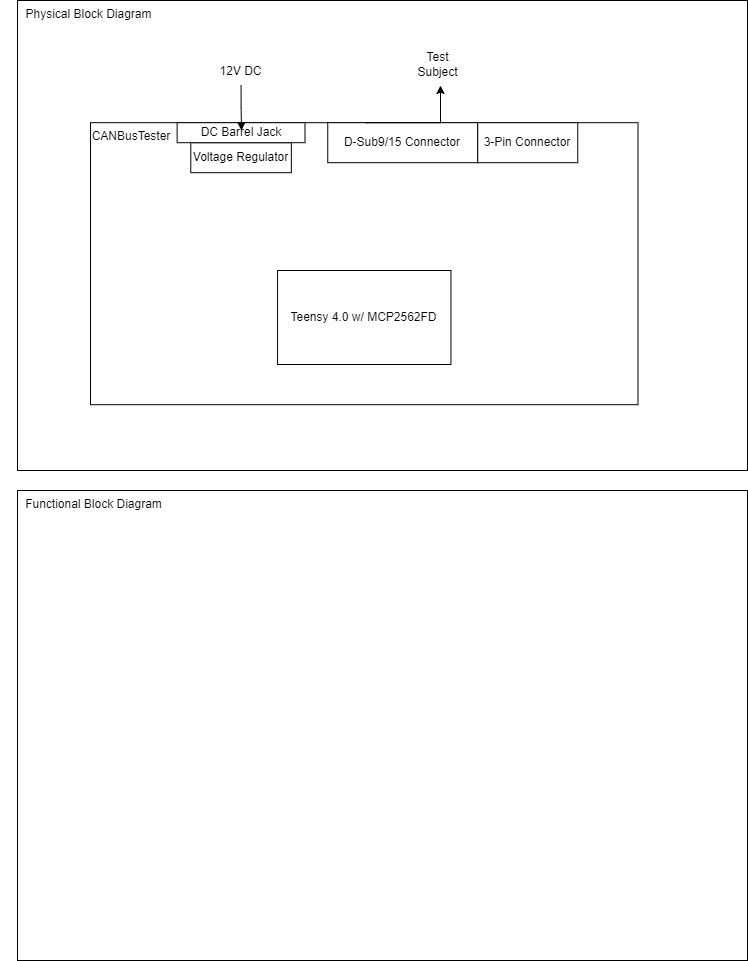

The diagram above was exported from draw.io. Its source (the exported page's mxGraphModel, read from the mxfile embedded in the PNG):
<mxGraphModel dx="1381" dy="756" grid="1" gridSize="10" guides="1" tooltips="1" connect="1" arrows="1" fold="1" page="1" pageScale="1" pageWidth="827" pageHeight="1169" math="0" shadow="0">
  <root>
    <mxCell id="WIyWlLk6GJQsqaUBKTNV-0" />
    <mxCell id="WIyWlLk6GJQsqaUBKTNV-1" parent="WIyWlLk6GJQsqaUBKTNV-0" />
    <mxCell id="42SK09DIyItqv053Iexn-3" value="" style="group" parent="WIyWlLk6GJQsqaUBKTNV-1" vertex="1" connectable="0">
      <mxGeometry x="97" y="80" width="730" height="470" as="geometry" />
    </mxCell>
    <mxCell id="42SK09DIyItqv053Iexn-1" value="" style="rounded=0;whiteSpace=wrap;html=1;" parent="42SK09DIyItqv053Iexn-3" vertex="1">
      <mxGeometry width="730" height="469.99999999999994" as="geometry" />
    </mxCell>
    <mxCell id="42SK09DIyItqv053Iexn-14" value="" style="group" parent="42SK09DIyItqv053Iexn-3" vertex="1" connectable="0">
      <mxGeometry x="73" y="122.19999999999999" width="547.5" height="282" as="geometry" />
    </mxCell>
    <mxCell id="42SK09DIyItqv053Iexn-12" value="" style="rounded=0;whiteSpace=wrap;html=1;" parent="42SK09DIyItqv053Iexn-14" vertex="1">
      <mxGeometry width="547.5" height="282" as="geometry" />
    </mxCell>
    <mxCell id="42SK09DIyItqv053Iexn-13" value="CANBusTester" style="text;html=1;strokeColor=none;fillColor=none;align=center;verticalAlign=middle;whiteSpace=wrap;rounded=0;" parent="42SK09DIyItqv053Iexn-14" vertex="1">
      <mxGeometry width="82.125" height="28.2" as="geometry" />
    </mxCell>
    <mxCell id="42SK09DIyItqv053Iexn-54" value="D-Sub9/15 Connector" style="rounded=0;whiteSpace=wrap;html=1;" parent="42SK09DIyItqv053Iexn-14" vertex="1">
      <mxGeometry x="237.25" width="150" height="40" as="geometry" />
    </mxCell>
    <mxCell id="vC_VVIz564KL2YeUVxVB-2" value="Voltage Regulator" style="rounded=0;whiteSpace=wrap;html=1;" parent="42SK09DIyItqv053Iexn-14" vertex="1">
      <mxGeometry x="100.28" y="20" width="100.56" height="30" as="geometry" />
    </mxCell>
    <mxCell id="vC_VVIz564KL2YeUVxVB-9" value="3-Pin Connector" style="rounded=0;whiteSpace=wrap;html=1;" parent="42SK09DIyItqv053Iexn-14" vertex="1">
      <mxGeometry x="387.25" width="100" height="40" as="geometry" />
    </mxCell>
    <mxCell id="vC_VVIz564KL2YeUVxVB-14" value="DC Barrel Jack" style="rounded=0;whiteSpace=wrap;html=1;" parent="42SK09DIyItqv053Iexn-14" vertex="1">
      <mxGeometry x="86.62" width="127.88" height="20" as="geometry" />
    </mxCell>
    <mxCell id="42SK09DIyItqv053Iexn-9" value="" style="group" parent="42SK09DIyItqv053Iexn-14" vertex="1" connectable="0">
      <mxGeometry x="187.06" y="147.8" width="173.375" height="94" as="geometry" />
    </mxCell>
    <mxCell id="42SK09DIyItqv053Iexn-7" value="Teensy 4.0 w/ MCP2562FD" style="rounded=0;whiteSpace=wrap;html=1;" parent="42SK09DIyItqv053Iexn-9" vertex="1">
      <mxGeometry width="173.375" height="94" as="geometry" />
    </mxCell>
    <mxCell id="42SK09DIyItqv053Iexn-2" value="Physical Block Diagram" style="text;html=1;strokeColor=none;fillColor=none;align=center;verticalAlign=middle;whiteSpace=wrap;rounded=0;" parent="42SK09DIyItqv053Iexn-3" vertex="1">
      <mxGeometry x="-17" width="177" height="28.2" as="geometry" />
    </mxCell>
    <mxCell id="42SK09DIyItqv053Iexn-16" value="12V DC" style="text;html=1;strokeColor=none;fillColor=none;align=center;verticalAlign=middle;whiteSpace=wrap;rounded=0;" parent="42SK09DIyItqv053Iexn-3" vertex="1">
      <mxGeometry x="196.1875" y="56.4" width="54.75" height="28.2" as="geometry" />
    </mxCell>
    <mxCell id="42SK09DIyItqv053Iexn-24" value="Test Subject&lt;br&gt;" style="text;html=1;strokeColor=none;fillColor=none;align=center;verticalAlign=middle;whiteSpace=wrap;rounded=0;" parent="42SK09DIyItqv053Iexn-3" vertex="1">
      <mxGeometry x="393" y="50" width="54.75" height="28.2" as="geometry" />
    </mxCell>
    <mxCell id="42SK09DIyItqv053Iexn-58" style="edgeStyle=orthogonalEdgeStyle;rounded=0;orthogonalLoop=1;jettySize=auto;html=1;exitX=0.25;exitY=0;exitDx=0;exitDy=0;" parent="42SK09DIyItqv053Iexn-3" source="42SK09DIyItqv053Iexn-54" edge="1">
      <mxGeometry relative="1" as="geometry">
        <mxPoint x="423" y="85" as="targetPoint" />
        <Array as="points">
          <mxPoint x="423" y="122" />
          <mxPoint x="423" y="85" />
        </Array>
      </mxGeometry>
    </mxCell>
    <mxCell id="42SK09DIyItqv053Iexn-27" value="" style="group" parent="WIyWlLk6GJQsqaUBKTNV-1" vertex="1" connectable="0">
      <mxGeometry x="97" y="570" width="730" height="470" as="geometry" />
    </mxCell>
    <mxCell id="42SK09DIyItqv053Iexn-59" value="" style="group" parent="42SK09DIyItqv053Iexn-27" vertex="1" connectable="0">
      <mxGeometry x="-7" width="737" height="469.99999999999994" as="geometry" />
    </mxCell>
    <mxCell id="42SK09DIyItqv053Iexn-28" value="" style="rounded=0;whiteSpace=wrap;html=1;" parent="42SK09DIyItqv053Iexn-59" vertex="1">
      <mxGeometry x="7" width="730" height="469.99999999999994" as="geometry" />
    </mxCell>
    <mxCell id="42SK09DIyItqv053Iexn-32" value="Functional Block Diagram" style="text;html=1;strokeColor=none;fillColor=none;align=center;verticalAlign=middle;whiteSpace=wrap;rounded=0;" parent="42SK09DIyItqv053Iexn-59" vertex="1">
      <mxGeometry width="167" height="28.2" as="geometry" />
    </mxCell>
    <mxCell id="vC_VVIz564KL2YeUVxVB-4" style="edgeStyle=orthogonalEdgeStyle;rounded=0;orthogonalLoop=1;jettySize=auto;html=1;exitX=0.5;exitY=1;exitDx=0;exitDy=0;" parent="WIyWlLk6GJQsqaUBKTNV-1" source="42SK09DIyItqv053Iexn-16" edge="1">
      <mxGeometry relative="1" as="geometry">
        <mxPoint x="321" y="210" as="targetPoint" />
      </mxGeometry>
    </mxCell>
  </root>
</mxGraphModel>